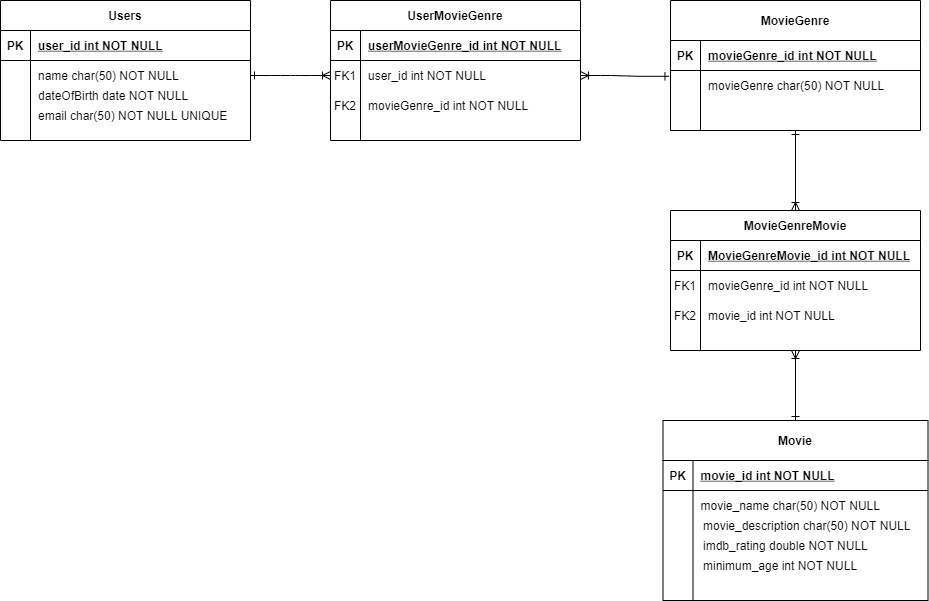

The diagram above was exported from draw.io. Its source (the exported page's mxGraphModel, read from the mxfile embedded in the PNG):
<mxGraphModel dx="1038" dy="523" grid="1" gridSize="10" guides="1" tooltips="1" connect="1" arrows="1" fold="1" page="1" pageScale="1" pageWidth="850" pageHeight="1100" math="0" shadow="0" extFonts="Permanent Marker^https://fonts.googleapis.com/css?family=Permanent+Marker">
  <root>
    <mxCell id="0" />
    <mxCell id="1" parent="0" />
    <mxCell id="C-vyLk0tnHw3VtMMgP7b-1" value="" style="edgeStyle=entityRelationEdgeStyle;endArrow=ERoneToMany;startArrow=ERone;endFill=0;startFill=0;exitX=1;exitY=0.5;exitDx=0;exitDy=0;" parent="1" source="C-vyLk0tnHw3VtMMgP7b-27" target="C-vyLk0tnHw3VtMMgP7b-6" edge="1">
      <mxGeometry width="100" height="100" relative="1" as="geometry">
        <mxPoint x="340" y="720" as="sourcePoint" />
        <mxPoint x="440" y="620" as="targetPoint" />
      </mxGeometry>
    </mxCell>
    <mxCell id="C-vyLk0tnHw3VtMMgP7b-12" value="" style="edgeStyle=entityRelationEdgeStyle;endArrow=ERone;startArrow=ERoneToMany;endFill=0;startFill=0;exitX=1;exitY=0.5;exitDx=0;exitDy=0;entryX=-0.006;entryY=0.193;entryDx=0;entryDy=0;entryPerimeter=0;" parent="1" source="C-vyLk0tnHw3VtMMgP7b-6" target="C-vyLk0tnHw3VtMMgP7b-17" edge="1">
      <mxGeometry width="100" height="100" relative="1" as="geometry">
        <mxPoint x="400" y="180" as="sourcePoint" />
        <mxPoint x="460" y="205" as="targetPoint" />
      </mxGeometry>
    </mxCell>
    <mxCell id="C-vyLk0tnHw3VtMMgP7b-2" value="UserMovieGenre" style="shape=table;startSize=30;container=1;collapsible=1;childLayout=tableLayout;fixedRows=1;rowLines=0;fontStyle=1;align=center;resizeLast=1;" parent="1" vertex="1">
      <mxGeometry x="450" y="120" width="250" height="140" as="geometry" />
    </mxCell>
    <mxCell id="C-vyLk0tnHw3VtMMgP7b-3" value="" style="shape=partialRectangle;collapsible=0;dropTarget=0;pointerEvents=0;fillColor=none;points=[[0,0.5],[1,0.5]];portConstraint=eastwest;top=0;left=0;right=0;bottom=1;" parent="C-vyLk0tnHw3VtMMgP7b-2" vertex="1">
      <mxGeometry y="30" width="250" height="30" as="geometry" />
    </mxCell>
    <mxCell id="C-vyLk0tnHw3VtMMgP7b-4" value="PK" style="shape=partialRectangle;overflow=hidden;connectable=0;fillColor=none;top=0;left=0;bottom=0;right=0;fontStyle=1;" parent="C-vyLk0tnHw3VtMMgP7b-3" vertex="1">
      <mxGeometry width="30" height="30" as="geometry" />
    </mxCell>
    <mxCell id="C-vyLk0tnHw3VtMMgP7b-5" value="userMovieGenre_id int NOT NULL " style="shape=partialRectangle;overflow=hidden;connectable=0;fillColor=none;top=0;left=0;bottom=0;right=0;align=left;spacingLeft=6;fontStyle=5;" parent="C-vyLk0tnHw3VtMMgP7b-3" vertex="1">
      <mxGeometry x="30" width="220" height="30" as="geometry" />
    </mxCell>
    <mxCell id="C-vyLk0tnHw3VtMMgP7b-6" value="" style="shape=partialRectangle;collapsible=0;dropTarget=0;pointerEvents=0;fillColor=none;points=[[0,0.5],[1,0.5]];portConstraint=eastwest;top=0;left=0;right=0;bottom=0;" parent="C-vyLk0tnHw3VtMMgP7b-2" vertex="1">
      <mxGeometry y="60" width="250" height="30" as="geometry" />
    </mxCell>
    <mxCell id="C-vyLk0tnHw3VtMMgP7b-7" value="FK1" style="shape=partialRectangle;overflow=hidden;connectable=0;fillColor=none;top=0;left=0;bottom=0;right=0;" parent="C-vyLk0tnHw3VtMMgP7b-6" vertex="1">
      <mxGeometry width="30" height="30" as="geometry" />
    </mxCell>
    <mxCell id="C-vyLk0tnHw3VtMMgP7b-8" value="user_id int NOT NULL" style="shape=partialRectangle;overflow=hidden;connectable=0;fillColor=none;top=0;left=0;bottom=0;right=0;align=left;spacingLeft=6;" parent="C-vyLk0tnHw3VtMMgP7b-6" vertex="1">
      <mxGeometry x="30" width="220" height="30" as="geometry" />
    </mxCell>
    <mxCell id="C-vyLk0tnHw3VtMMgP7b-9" value="" style="shape=partialRectangle;collapsible=0;dropTarget=0;pointerEvents=0;fillColor=none;points=[[0,0.5],[1,0.5]];portConstraint=eastwest;top=0;left=0;right=0;bottom=0;" parent="C-vyLk0tnHw3VtMMgP7b-2" vertex="1">
      <mxGeometry y="90" width="250" height="30" as="geometry" />
    </mxCell>
    <mxCell id="C-vyLk0tnHw3VtMMgP7b-10" value="FK2" style="shape=partialRectangle;overflow=hidden;connectable=0;fillColor=none;top=0;left=0;bottom=0;right=0;" parent="C-vyLk0tnHw3VtMMgP7b-9" vertex="1">
      <mxGeometry width="30" height="30" as="geometry" />
    </mxCell>
    <mxCell id="C-vyLk0tnHw3VtMMgP7b-11" value="movieGenre_id int NOT NULL" style="shape=partialRectangle;overflow=hidden;connectable=0;fillColor=none;top=0;left=0;bottom=0;right=0;align=left;spacingLeft=6;" parent="C-vyLk0tnHw3VtMMgP7b-9" vertex="1">
      <mxGeometry x="30" width="220" height="30" as="geometry" />
    </mxCell>
    <mxCell id="C-vyLk0tnHw3VtMMgP7b-23" value="Users" style="shape=table;startSize=30;container=1;collapsible=1;childLayout=tableLayout;fixedRows=1;rowLines=0;fontStyle=1;align=center;resizeLast=1;" parent="1" vertex="1">
      <mxGeometry x="120" y="120" width="250" height="140" as="geometry" />
    </mxCell>
    <mxCell id="C-vyLk0tnHw3VtMMgP7b-24" value="" style="shape=partialRectangle;collapsible=0;dropTarget=0;pointerEvents=0;fillColor=none;points=[[0,0.5],[1,0.5]];portConstraint=eastwest;top=0;left=0;right=0;bottom=1;" parent="C-vyLk0tnHw3VtMMgP7b-23" vertex="1">
      <mxGeometry y="30" width="250" height="30" as="geometry" />
    </mxCell>
    <mxCell id="C-vyLk0tnHw3VtMMgP7b-25" value="PK" style="shape=partialRectangle;overflow=hidden;connectable=0;fillColor=none;top=0;left=0;bottom=0;right=0;fontStyle=1;" parent="C-vyLk0tnHw3VtMMgP7b-24" vertex="1">
      <mxGeometry width="30" height="30" as="geometry" />
    </mxCell>
    <mxCell id="C-vyLk0tnHw3VtMMgP7b-26" value="user_id int NOT NULL " style="shape=partialRectangle;overflow=hidden;connectable=0;fillColor=none;top=0;left=0;bottom=0;right=0;align=left;spacingLeft=6;fontStyle=5;" parent="C-vyLk0tnHw3VtMMgP7b-24" vertex="1">
      <mxGeometry x="30" width="220" height="30" as="geometry" />
    </mxCell>
    <mxCell id="C-vyLk0tnHw3VtMMgP7b-27" value="" style="shape=partialRectangle;collapsible=0;dropTarget=0;pointerEvents=0;fillColor=none;points=[[0,0.5],[1,0.5]];portConstraint=eastwest;top=0;left=0;right=0;bottom=0;" parent="C-vyLk0tnHw3VtMMgP7b-23" vertex="1">
      <mxGeometry y="60" width="250" height="30" as="geometry" />
    </mxCell>
    <mxCell id="C-vyLk0tnHw3VtMMgP7b-28" value="" style="shape=partialRectangle;overflow=hidden;connectable=0;fillColor=none;top=0;left=0;bottom=0;right=0;" parent="C-vyLk0tnHw3VtMMgP7b-27" vertex="1">
      <mxGeometry width="30" height="30" as="geometry" />
    </mxCell>
    <mxCell id="C-vyLk0tnHw3VtMMgP7b-29" value="name char(50) NOT NULL" style="shape=partialRectangle;overflow=hidden;connectable=0;fillColor=none;top=0;left=0;bottom=0;right=0;align=left;spacingLeft=6;" parent="C-vyLk0tnHw3VtMMgP7b-27" vertex="1">
      <mxGeometry x="30" width="220" height="30" as="geometry" />
    </mxCell>
    <mxCell id="NRUlQ5mauYycx0zcVoqg-1" value="dateOfBirth date NOT NULL" style="shape=partialRectangle;overflow=hidden;connectable=0;fillColor=none;top=0;left=0;bottom=0;right=0;align=left;spacingLeft=6;" vertex="1" parent="1">
      <mxGeometry x="150" y="200" width="220" height="30" as="geometry" />
    </mxCell>
    <mxCell id="NRUlQ5mauYycx0zcVoqg-2" value="email char(50) NOT NULL UNIQUE" style="shape=partialRectangle;overflow=hidden;connectable=0;fillColor=none;top=0;left=0;bottom=0;right=0;align=left;spacingLeft=6;" vertex="1" parent="1">
      <mxGeometry x="150" y="220" width="220" height="30" as="geometry" />
    </mxCell>
    <mxCell id="NRUlQ5mauYycx0zcVoqg-13" style="edgeStyle=orthogonalEdgeStyle;rounded=0;orthogonalLoop=1;jettySize=auto;html=1;entryX=0.5;entryY=0;entryDx=0;entryDy=0;startArrow=ERone;startFill=0;endArrow=ERoneToMany;endFill=0;" edge="1" parent="1" source="C-vyLk0tnHw3VtMMgP7b-13" target="NRUlQ5mauYycx0zcVoqg-3">
      <mxGeometry relative="1" as="geometry" />
    </mxCell>
    <mxCell id="C-vyLk0tnHw3VtMMgP7b-13" value="MovieGenre" style="shape=table;startSize=40;container=1;collapsible=1;childLayout=tableLayout;fixedRows=1;rowLines=0;fontStyle=1;align=center;resizeLast=1;" parent="1" vertex="1">
      <mxGeometry x="790" y="120" width="250" height="130" as="geometry" />
    </mxCell>
    <mxCell id="C-vyLk0tnHw3VtMMgP7b-14" value="" style="shape=partialRectangle;collapsible=0;dropTarget=0;pointerEvents=0;fillColor=none;points=[[0,0.5],[1,0.5]];portConstraint=eastwest;top=0;left=0;right=0;bottom=1;" parent="C-vyLk0tnHw3VtMMgP7b-13" vertex="1">
      <mxGeometry y="40" width="250" height="30" as="geometry" />
    </mxCell>
    <mxCell id="C-vyLk0tnHw3VtMMgP7b-15" value="PK" style="shape=partialRectangle;overflow=hidden;connectable=0;fillColor=none;top=0;left=0;bottom=0;right=0;fontStyle=1;" parent="C-vyLk0tnHw3VtMMgP7b-14" vertex="1">
      <mxGeometry width="30" height="30" as="geometry" />
    </mxCell>
    <mxCell id="C-vyLk0tnHw3VtMMgP7b-16" value="movieGenre_id int NOT NULL " style="shape=partialRectangle;overflow=hidden;connectable=0;fillColor=none;top=0;left=0;bottom=0;right=0;align=left;spacingLeft=6;fontStyle=5;" parent="C-vyLk0tnHw3VtMMgP7b-14" vertex="1">
      <mxGeometry x="30" width="220" height="30" as="geometry" />
    </mxCell>
    <mxCell id="C-vyLk0tnHw3VtMMgP7b-17" value="" style="shape=partialRectangle;collapsible=0;dropTarget=0;pointerEvents=0;fillColor=none;points=[[0,0.5],[1,0.5]];portConstraint=eastwest;top=0;left=0;right=0;bottom=0;" parent="C-vyLk0tnHw3VtMMgP7b-13" vertex="1">
      <mxGeometry y="70" width="250" height="30" as="geometry" />
    </mxCell>
    <mxCell id="C-vyLk0tnHw3VtMMgP7b-18" value="" style="shape=partialRectangle;overflow=hidden;connectable=0;fillColor=none;top=0;left=0;bottom=0;right=0;" parent="C-vyLk0tnHw3VtMMgP7b-17" vertex="1">
      <mxGeometry width="30" height="30" as="geometry" />
    </mxCell>
    <mxCell id="C-vyLk0tnHw3VtMMgP7b-19" value="movieGenre char(50) NOT NULL" style="shape=partialRectangle;overflow=hidden;connectable=0;fillColor=none;top=0;left=0;bottom=0;right=0;align=left;spacingLeft=6;" parent="C-vyLk0tnHw3VtMMgP7b-17" vertex="1">
      <mxGeometry x="30" width="220" height="30" as="geometry" />
    </mxCell>
    <mxCell id="C-vyLk0tnHw3VtMMgP7b-20" value="" style="shape=partialRectangle;collapsible=0;dropTarget=0;pointerEvents=0;fillColor=none;points=[[0,0.5],[1,0.5]];portConstraint=eastwest;top=0;left=0;right=0;bottom=0;" parent="C-vyLk0tnHw3VtMMgP7b-13" vertex="1">
      <mxGeometry y="100" width="250" height="30" as="geometry" />
    </mxCell>
    <mxCell id="C-vyLk0tnHw3VtMMgP7b-21" value="" style="shape=partialRectangle;overflow=hidden;connectable=0;fillColor=none;top=0;left=0;bottom=0;right=0;" parent="C-vyLk0tnHw3VtMMgP7b-20" vertex="1">
      <mxGeometry width="30" height="30" as="geometry" />
    </mxCell>
    <mxCell id="C-vyLk0tnHw3VtMMgP7b-22" value="" style="shape=partialRectangle;overflow=hidden;connectable=0;fillColor=none;top=0;left=0;bottom=0;right=0;align=left;spacingLeft=6;" parent="C-vyLk0tnHw3VtMMgP7b-20" vertex="1">
      <mxGeometry x="30" width="220" height="30" as="geometry" />
    </mxCell>
    <mxCell id="NRUlQ5mauYycx0zcVoqg-3" value="MovieGenreMovie" style="shape=table;startSize=30;container=1;collapsible=1;childLayout=tableLayout;fixedRows=1;rowLines=0;fontStyle=1;align=center;resizeLast=1;" vertex="1" parent="1">
      <mxGeometry x="790" y="330" width="250" height="140" as="geometry" />
    </mxCell>
    <mxCell id="NRUlQ5mauYycx0zcVoqg-4" value="" style="shape=partialRectangle;collapsible=0;dropTarget=0;pointerEvents=0;fillColor=none;points=[[0,0.5],[1,0.5]];portConstraint=eastwest;top=0;left=0;right=0;bottom=1;" vertex="1" parent="NRUlQ5mauYycx0zcVoqg-3">
      <mxGeometry y="30" width="250" height="30" as="geometry" />
    </mxCell>
    <mxCell id="NRUlQ5mauYycx0zcVoqg-5" value="PK" style="shape=partialRectangle;overflow=hidden;connectable=0;fillColor=none;top=0;left=0;bottom=0;right=0;fontStyle=1;" vertex="1" parent="NRUlQ5mauYycx0zcVoqg-4">
      <mxGeometry width="30" height="30" as="geometry" />
    </mxCell>
    <mxCell id="NRUlQ5mauYycx0zcVoqg-6" value="MovieGenreMovie_id int NOT NULL " style="shape=partialRectangle;overflow=hidden;connectable=0;fillColor=none;top=0;left=0;bottom=0;right=0;align=left;spacingLeft=6;fontStyle=5;" vertex="1" parent="NRUlQ5mauYycx0zcVoqg-4">
      <mxGeometry x="30" width="220" height="30" as="geometry" />
    </mxCell>
    <mxCell id="NRUlQ5mauYycx0zcVoqg-7" value="" style="shape=partialRectangle;collapsible=0;dropTarget=0;pointerEvents=0;fillColor=none;points=[[0,0.5],[1,0.5]];portConstraint=eastwest;top=0;left=0;right=0;bottom=0;" vertex="1" parent="NRUlQ5mauYycx0zcVoqg-3">
      <mxGeometry y="60" width="250" height="30" as="geometry" />
    </mxCell>
    <mxCell id="NRUlQ5mauYycx0zcVoqg-8" value="FK1" style="shape=partialRectangle;overflow=hidden;connectable=0;fillColor=none;top=0;left=0;bottom=0;right=0;" vertex="1" parent="NRUlQ5mauYycx0zcVoqg-7">
      <mxGeometry width="30" height="30" as="geometry" />
    </mxCell>
    <mxCell id="NRUlQ5mauYycx0zcVoqg-9" value="movieGenre_id int NOT NULL" style="shape=partialRectangle;overflow=hidden;connectable=0;fillColor=none;top=0;left=0;bottom=0;right=0;align=left;spacingLeft=6;" vertex="1" parent="NRUlQ5mauYycx0zcVoqg-7">
      <mxGeometry x="30" width="220" height="30" as="geometry" />
    </mxCell>
    <mxCell id="NRUlQ5mauYycx0zcVoqg-10" value="" style="shape=partialRectangle;collapsible=0;dropTarget=0;pointerEvents=0;fillColor=none;points=[[0,0.5],[1,0.5]];portConstraint=eastwest;top=0;left=0;right=0;bottom=0;" vertex="1" parent="NRUlQ5mauYycx0zcVoqg-3">
      <mxGeometry y="90" width="250" height="30" as="geometry" />
    </mxCell>
    <mxCell id="NRUlQ5mauYycx0zcVoqg-11" value="FK2" style="shape=partialRectangle;overflow=hidden;connectable=0;fillColor=none;top=0;left=0;bottom=0;right=0;" vertex="1" parent="NRUlQ5mauYycx0zcVoqg-10">
      <mxGeometry width="30" height="30" as="geometry" />
    </mxCell>
    <mxCell id="NRUlQ5mauYycx0zcVoqg-12" value="movie_id int NOT NULL" style="shape=partialRectangle;overflow=hidden;connectable=0;fillColor=none;top=0;left=0;bottom=0;right=0;align=left;spacingLeft=6;" vertex="1" parent="NRUlQ5mauYycx0zcVoqg-10">
      <mxGeometry x="30" width="220" height="30" as="geometry" />
    </mxCell>
    <mxCell id="NRUlQ5mauYycx0zcVoqg-24" style="edgeStyle=orthogonalEdgeStyle;rounded=0;orthogonalLoop=1;jettySize=auto;html=1;entryX=0.5;entryY=1;entryDx=0;entryDy=0;startArrow=ERone;startFill=0;endArrow=ERoneToMany;endFill=0;" edge="1" parent="1" source="NRUlQ5mauYycx0zcVoqg-14" target="NRUlQ5mauYycx0zcVoqg-3">
      <mxGeometry relative="1" as="geometry" />
    </mxCell>
    <mxCell id="NRUlQ5mauYycx0zcVoqg-25" value="movie_description char(50) NOT NULL" style="shape=partialRectangle;overflow=hidden;connectable=0;fillColor=none;top=0;left=0;bottom=0;right=0;align=left;spacingLeft=6;" vertex="1" parent="1">
      <mxGeometry x="815" y="630" width="230" height="30" as="geometry" />
    </mxCell>
    <mxCell id="NRUlQ5mauYycx0zcVoqg-26" value="imdb_rating double NOT NULL" style="shape=partialRectangle;overflow=hidden;connectable=0;fillColor=none;top=0;left=0;bottom=0;right=0;align=left;spacingLeft=6;" vertex="1" parent="1">
      <mxGeometry x="815" y="650" width="230" height="30" as="geometry" />
    </mxCell>
    <mxCell id="NRUlQ5mauYycx0zcVoqg-28" value="minimum_age int NOT NULL" style="shape=partialRectangle;overflow=hidden;connectable=0;fillColor=none;top=0;left=0;bottom=0;right=0;align=left;spacingLeft=6;" vertex="1" parent="1">
      <mxGeometry x="815" y="670" width="230" height="30" as="geometry" />
    </mxCell>
    <mxCell id="NRUlQ5mauYycx0zcVoqg-14" value="Movie" style="shape=table;startSize=40;container=1;collapsible=1;childLayout=tableLayout;fixedRows=1;rowLines=0;fontStyle=1;align=center;resizeLast=1;" vertex="1" parent="1">
      <mxGeometry x="782.5" y="540" width="265" height="180" as="geometry" />
    </mxCell>
    <mxCell id="NRUlQ5mauYycx0zcVoqg-15" value="" style="shape=partialRectangle;collapsible=0;dropTarget=0;pointerEvents=0;fillColor=none;points=[[0,0.5],[1,0.5]];portConstraint=eastwest;top=0;left=0;right=0;bottom=1;" vertex="1" parent="NRUlQ5mauYycx0zcVoqg-14">
      <mxGeometry y="40" width="265" height="30" as="geometry" />
    </mxCell>
    <mxCell id="NRUlQ5mauYycx0zcVoqg-16" value="PK" style="shape=partialRectangle;overflow=hidden;connectable=0;fillColor=none;top=0;left=0;bottom=0;right=0;fontStyle=1;" vertex="1" parent="NRUlQ5mauYycx0zcVoqg-15">
      <mxGeometry width="30" height="30" as="geometry" />
    </mxCell>
    <mxCell id="NRUlQ5mauYycx0zcVoqg-17" value="movie_id int NOT NULL " style="shape=partialRectangle;overflow=hidden;connectable=0;fillColor=none;top=0;left=0;bottom=0;right=0;align=left;spacingLeft=6;fontStyle=5;" vertex="1" parent="NRUlQ5mauYycx0zcVoqg-15">
      <mxGeometry x="30" width="235" height="30" as="geometry" />
    </mxCell>
    <mxCell id="NRUlQ5mauYycx0zcVoqg-21" value="" style="shape=partialRectangle;collapsible=0;dropTarget=0;pointerEvents=0;fillColor=none;points=[[0,0.5],[1,0.5]];portConstraint=eastwest;top=0;left=0;right=0;bottom=0;" vertex="1" parent="NRUlQ5mauYycx0zcVoqg-14">
      <mxGeometry y="70" width="265" height="30" as="geometry" />
    </mxCell>
    <mxCell id="NRUlQ5mauYycx0zcVoqg-22" value="" style="shape=partialRectangle;overflow=hidden;connectable=0;fillColor=none;top=0;left=0;bottom=0;right=0;" vertex="1" parent="NRUlQ5mauYycx0zcVoqg-21">
      <mxGeometry width="30" height="30" as="geometry" />
    </mxCell>
    <mxCell id="NRUlQ5mauYycx0zcVoqg-23" value="movie_name char(50) NOT NULL" style="shape=partialRectangle;overflow=hidden;connectable=0;fillColor=none;top=0;left=0;bottom=0;right=0;align=left;spacingLeft=6;" vertex="1" parent="NRUlQ5mauYycx0zcVoqg-21">
      <mxGeometry x="30" width="235" height="30" as="geometry" />
    </mxCell>
  </root>
</mxGraphModel>